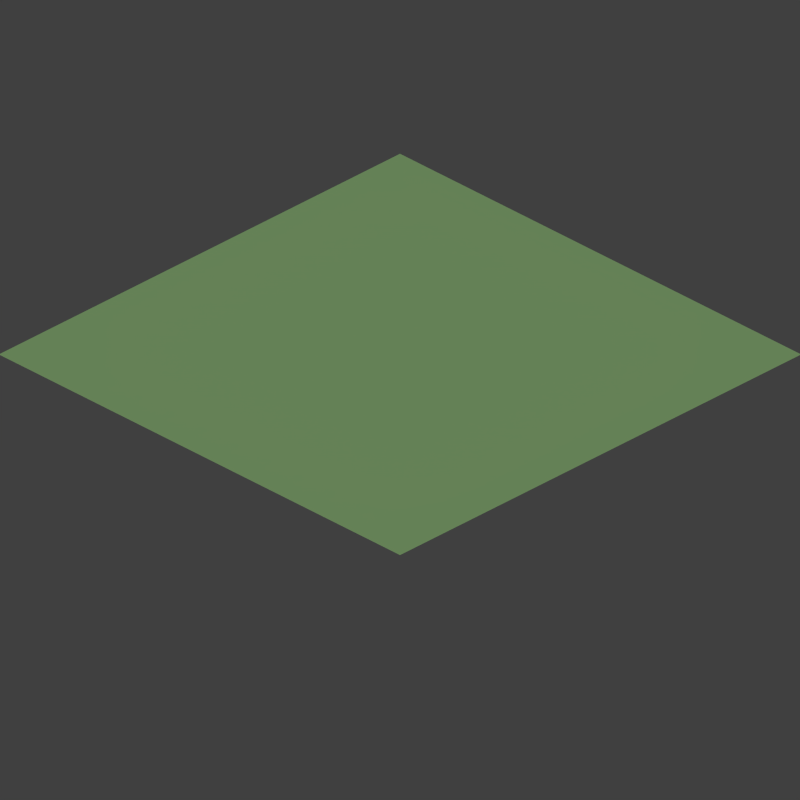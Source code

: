 # Source: isometric_elevated_tiles.blend  (saved by Blender 2.70.0; exported with 4.5.12 LTS)
import bpy
from mathutils import Matrix  # noqa: F401  (used for matrix-valued properties, if any)

bpy.ops.wm.read_factory_settings(use_empty=True)
scene = bpy.context.scene
scene.name = 'Scene'

# ---- collections
col_collection_1 = bpy.data.collections.new('Collection 1'); scene.collection.children.link(col_collection_1)

# ---- materials (node trees are filled in below, after node groups)
mat_base_tile_material = bpy.data.materials.new('base_tile_material')
mat_base_tile_material.alpha_threshold = 0.0
mat_base_tile_material.use_transparent_shadow = False
mat_base_tile_material.diffuse_color = (0.4669, 0.8, 0.3395, 1.0)
mat_base_tile_material.roughness = 0.5
mat_base_tile_material.line_color = (0.0, 0.0, 0.0, 1.0)

# ---- material node trees

# ---- world
world_world = bpy.data.worlds.new('World'); scene.world = world_world
world_world.color = (0.05088, 0.05088, 0.05088)
world_world.use_sun_shadow = False
world_world.sun_shadow_jitter_overblur = 0.0
world_world.cycles.sampling_method = 'MANUAL'
world_world.cycles.sample_map_resolution = 256

# ---- cameras
cam_camera_015 = bpy.data.cameras.new('Camera.015')
cam_camera_015.type = 'ORTHO'
cam_camera_015.clip_end = 100.0
cam_camera_015.lens = 35.0
cam_camera_015.sensor_width = 32.0
cam_camera_015.sensor_height = 18.0
cam_camera_015.ortho_scale = 1.41
cam_camera_015.dof.focus_distance = 0.0
cam_camera_015.dof.aperture_fstop = 128.0
cam_camera_014 = bpy.data.cameras.new('Camera.014')
cam_camera_014.type = 'ORTHO'
cam_camera_014.clip_end = 100.0
cam_camera_014.lens = 35.0
cam_camera_014.sensor_width = 32.0
cam_camera_014.sensor_height = 18.0
cam_camera_014.ortho_scale = 1.41
cam_camera_014.dof.focus_distance = 0.0
cam_camera_014.dof.aperture_fstop = 128.0
cam_camera_013 = bpy.data.cameras.new('Camera.013')
cam_camera_013.type = 'ORTHO'
cam_camera_013.clip_end = 100.0
cam_camera_013.lens = 35.0
cam_camera_013.sensor_width = 32.0
cam_camera_013.sensor_height = 18.0
cam_camera_013.ortho_scale = 1.41
cam_camera_013.dof.focus_distance = 0.0
cam_camera_013.dof.aperture_fstop = 128.0
cam_camera_012 = bpy.data.cameras.new('Camera.012')
cam_camera_012.type = 'ORTHO'
cam_camera_012.clip_end = 100.0
cam_camera_012.lens = 35.0
cam_camera_012.sensor_width = 32.0
cam_camera_012.sensor_height = 18.0
cam_camera_012.ortho_scale = 1.41
cam_camera_012.dof.focus_distance = 0.0
cam_camera_012.dof.aperture_fstop = 128.0
cam_camera_011 = bpy.data.cameras.new('Camera.011')
cam_camera_011.type = 'ORTHO'
cam_camera_011.clip_end = 100.0
cam_camera_011.lens = 35.0
cam_camera_011.sensor_width = 32.0
cam_camera_011.sensor_height = 18.0
cam_camera_011.ortho_scale = 1.41
cam_camera_011.dof.focus_distance = 0.0
cam_camera_011.dof.aperture_fstop = 128.0
cam_camera_010 = bpy.data.cameras.new('Camera.010')
cam_camera_010.type = 'ORTHO'
cam_camera_010.clip_end = 100.0
cam_camera_010.lens = 35.0
cam_camera_010.sensor_width = 32.0
cam_camera_010.sensor_height = 18.0
cam_camera_010.ortho_scale = 1.41
cam_camera_010.dof.focus_distance = 0.0
cam_camera_010.dof.aperture_fstop = 128.0
cam_camera_009 = bpy.data.cameras.new('Camera.009')
cam_camera_009.type = 'ORTHO'
cam_camera_009.clip_end = 100.0
cam_camera_009.lens = 35.0
cam_camera_009.sensor_width = 32.0
cam_camera_009.sensor_height = 18.0
cam_camera_009.ortho_scale = 1.41
cam_camera_009.dof.focus_distance = 0.0
cam_camera_009.dof.aperture_fstop = 128.0
cam_camera_008 = bpy.data.cameras.new('Camera.008')
cam_camera_008.type = 'ORTHO'
cam_camera_008.clip_end = 100.0
cam_camera_008.lens = 35.0
cam_camera_008.sensor_width = 32.0
cam_camera_008.sensor_height = 18.0
cam_camera_008.ortho_scale = 1.41
cam_camera_008.dof.focus_distance = 0.0
cam_camera_008.dof.aperture_fstop = 128.0
cam_camera_007 = bpy.data.cameras.new('Camera.007')
cam_camera_007.type = 'ORTHO'
cam_camera_007.clip_end = 100.0
cam_camera_007.lens = 35.0
cam_camera_007.sensor_width = 32.0
cam_camera_007.sensor_height = 18.0
cam_camera_007.ortho_scale = 1.41
cam_camera_007.dof.focus_distance = 0.0
cam_camera_007.dof.aperture_fstop = 128.0
cam_camera_006 = bpy.data.cameras.new('Camera.006')
cam_camera_006.type = 'ORTHO'
cam_camera_006.clip_end = 100.0
cam_camera_006.lens = 35.0
cam_camera_006.sensor_width = 32.0
cam_camera_006.sensor_height = 18.0
cam_camera_006.ortho_scale = 1.41
cam_camera_006.dof.focus_distance = 0.0
cam_camera_006.dof.aperture_fstop = 128.0
cam_camera_005 = bpy.data.cameras.new('Camera.005')
cam_camera_005.type = 'ORTHO'
cam_camera_005.clip_end = 100.0
cam_camera_005.lens = 35.0
cam_camera_005.sensor_width = 32.0
cam_camera_005.sensor_height = 18.0
cam_camera_005.ortho_scale = 1.41
cam_camera_005.dof.focus_distance = 0.0
cam_camera_005.dof.aperture_fstop = 128.0
cam_camera_004 = bpy.data.cameras.new('Camera.004')
cam_camera_004.type = 'ORTHO'
cam_camera_004.clip_end = 100.0
cam_camera_004.lens = 35.0
cam_camera_004.sensor_width = 32.0
cam_camera_004.sensor_height = 18.0
cam_camera_004.ortho_scale = 1.41
cam_camera_004.dof.focus_distance = 0.0
cam_camera_004.dof.aperture_fstop = 128.0
cam_camera_003 = bpy.data.cameras.new('Camera.003')
cam_camera_003.type = 'ORTHO'
cam_camera_003.clip_end = 100.0
cam_camera_003.lens = 35.0
cam_camera_003.sensor_width = 32.0
cam_camera_003.sensor_height = 18.0
cam_camera_003.ortho_scale = 1.41
cam_camera_003.dof.focus_distance = 0.0
cam_camera_003.dof.aperture_fstop = 128.0
cam_camera_002 = bpy.data.cameras.new('Camera.002')
cam_camera_002.type = 'ORTHO'
cam_camera_002.clip_end = 100.0
cam_camera_002.lens = 35.0
cam_camera_002.sensor_width = 32.0
cam_camera_002.sensor_height = 18.0
cam_camera_002.ortho_scale = 1.41
cam_camera_002.dof.focus_distance = 0.0
cam_camera_002.dof.aperture_fstop = 128.0
cam_camera_001 = bpy.data.cameras.new('Camera.001')
cam_camera_001.type = 'ORTHO'
cam_camera_001.clip_end = 100.0
cam_camera_001.lens = 35.0
cam_camera_001.sensor_width = 32.0
cam_camera_001.sensor_height = 18.0
cam_camera_001.ortho_scale = 1.41
cam_camera_001.dof.focus_distance = 0.0
cam_camera_001.dof.aperture_fstop = 128.0
cam_camera = bpy.data.cameras.new('Camera')
cam_camera.type = 'ORTHO'
cam_camera.clip_end = 100.0
cam_camera.lens = 35.0
cam_camera.sensor_width = 32.0
cam_camera.sensor_height = 18.0
cam_camera.ortho_scale = 1.41
cam_camera.dof.focus_distance = 0.0
cam_camera.dof.aperture_fstop = 128.0

# ---- lights
light_lamp = bpy.data.lights.new('Lamp', 'SUN')
light_lamp.transmission_factor = 0.0
light_lamp.cutoff_distance = 30.0
light_lamp.angle = 0.1993
light_lamp.energy = 1.0
light_lamp.shadow_buffer_clip_start = 1.001
light_lamp.shadow_soft_size = 0.1
light_lamp.shadow_cascade_max_distance = 1000.0
light_lamp.cycles.use_multiple_importance_sampling = False

# ---- meshes
me_plane_017 = bpy.data.meshes.new('Plane.017')
me_plane_017.from_pydata([(-0.5, -0.5, 0.0), (0.5, -0.5, 0.0), (-0.5, 0.5, 0.0), (0.5, 0.5, 0.5)], [], [(0, 1, 3, 2)])
me_plane_017.polygons.foreach_set('use_smooth', [True] * 1)
_k = {(0, 2): 1.0, (0, 1): 1.0, (1, 3): 1.0, (2, 3): 1.0}
me_plane_017.attributes.new('crease_edge', 'FLOAT', 'EDGE').data.foreach_set('value', [_k.get((min(e.vertices), max(e.vertices)), 0.0) for e in me_plane_017.edges])
me_plane_017.materials.append(mat_base_tile_material)
me_plane_017.use_remesh_preserve_volume = False
me_plane_017.use_remesh_preserve_attributes = False
me_plane_017.use_mirror_vertex_groups = False
me_plane_017.update()
me_plane_015 = bpy.data.meshes.new('Plane.015')
me_plane_015.from_pydata([(-0.5, -0.5, 0.5), (0.5, -0.5, 0.5), (-0.5, 0.5, 0.5), (0.5, 0.5, 0.5)], [], [(0, 1, 3, 2)])
me_plane_015.polygons.foreach_set('use_smooth', [True] * 1)
_k = {(0, 2): 1.0, (0, 1): 1.0, (1, 3): 1.0, (2, 3): 1.0}
me_plane_015.attributes.new('crease_edge', 'FLOAT', 'EDGE').data.foreach_set('value', [_k.get((min(e.vertices), max(e.vertices)), 0.0) for e in me_plane_015.edges])
me_plane_015.materials.append(mat_base_tile_material)
me_plane_015.use_remesh_preserve_volume = False
me_plane_015.use_remesh_preserve_attributes = False
me_plane_015.use_mirror_vertex_groups = False
me_plane_015.update()
me_plane_014 = bpy.data.meshes.new('Plane.014')
me_plane_014.from_pydata([(-0.5, -0.5, 0.5), (0.5, -0.5, 0.5), (-0.5, 0.5, 0.0), (0.5, 0.5, 0.5)], [], [(0, 1, 3, 2)])
me_plane_014.polygons.foreach_set('use_smooth', [True] * 1)
_k = {(0, 2): 1.0, (0, 1): 1.0, (1, 3): 1.0, (2, 3): 1.0}
me_plane_014.attributes.new('crease_edge', 'FLOAT', 'EDGE').data.foreach_set('value', [_k.get((min(e.vertices), max(e.vertices)), 0.0) for e in me_plane_014.edges])
me_plane_014.materials.append(mat_base_tile_material)
me_plane_014.use_remesh_preserve_volume = False
me_plane_014.use_remesh_preserve_attributes = False
me_plane_014.use_mirror_vertex_groups = False
me_plane_014.update()
me_plane_013 = bpy.data.meshes.new('Plane.013')
me_plane_013.from_pydata([(-0.5, -0.5, 0.5), (0.5, -0.5, 0.5), (-0.5, 0.5, 0.5), (0.5, 0.5, 0.0)], [], [(0, 1, 3, 2)])
me_plane_013.polygons.foreach_set('use_smooth', [True] * 1)
_k = {(0, 2): 1.0, (0, 1): 1.0, (1, 3): 1.0, (2, 3): 1.0}
me_plane_013.attributes.new('crease_edge', 'FLOAT', 'EDGE').data.foreach_set('value', [_k.get((min(e.vertices), max(e.vertices)), 0.0) for e in me_plane_013.edges])
me_plane_013.materials.append(mat_base_tile_material)
me_plane_013.use_remesh_preserve_volume = False
me_plane_013.use_remesh_preserve_attributes = False
me_plane_013.use_mirror_vertex_groups = False
me_plane_013.update()
me_plane_012 = bpy.data.meshes.new('Plane.012')
me_plane_012.from_pydata([(-0.5, -0.5, 0.5), (0.5, -0.5, 0.5), (-0.5, 0.5, 0.0), (0.5, 0.5, 0.0)], [], [(0, 1, 3, 2)])
me_plane_012.polygons.foreach_set('use_smooth', [True] * 1)
_k = {(0, 2): 1.0, (0, 1): 1.0, (1, 3): 1.0, (2, 3): 1.0}
me_plane_012.attributes.new('crease_edge', 'FLOAT', 'EDGE').data.foreach_set('value', [_k.get((min(e.vertices), max(e.vertices)), 0.0) for e in me_plane_012.edges])
me_plane_012.materials.append(mat_base_tile_material)
me_plane_012.use_remesh_preserve_volume = False
me_plane_012.use_remesh_preserve_attributes = False
me_plane_012.use_mirror_vertex_groups = False
me_plane_012.update()
me_plane_011 = bpy.data.meshes.new('Plane.011')
me_plane_011.from_pydata([(-0.5, -0.5, 0.5), (0.5, -0.5, 0.0), (-0.5, 0.5, 0.5), (0.5, 0.5, 0.5)], [], [(0, 1, 3, 2)])
me_plane_011.polygons.foreach_set('use_smooth', [True] * 1)
_k = {(0, 2): 1.0, (0, 1): 1.0, (1, 3): 1.0, (2, 3): 1.0}
me_plane_011.attributes.new('crease_edge', 'FLOAT', 'EDGE').data.foreach_set('value', [_k.get((min(e.vertices), max(e.vertices)), 0.0) for e in me_plane_011.edges])
me_plane_011.materials.append(mat_base_tile_material)
me_plane_011.use_remesh_preserve_volume = False
me_plane_011.use_remesh_preserve_attributes = False
me_plane_011.use_mirror_vertex_groups = False
me_plane_011.update()
me_plane_010 = bpy.data.meshes.new('Plane.010')
me_plane_010.from_pydata([(-0.5, -0.5, 0.5), (0.5, -0.5, 0.0), (-0.5, 0.5, 0.0), (0.5, 0.5, 0.5)], [], [(0, 1, 3, 2)])
me_plane_010.polygons.foreach_set('use_smooth', [True] * 1)
_k = {(0, 2): 1.0, (0, 1): 1.0, (1, 3): 1.0, (2, 3): 1.0}
me_plane_010.attributes.new('crease_edge', 'FLOAT', 'EDGE').data.foreach_set('value', [_k.get((min(e.vertices), max(e.vertices)), 0.0) for e in me_plane_010.edges])
me_plane_010.materials.append(mat_base_tile_material)
me_plane_010.use_remesh_preserve_volume = False
me_plane_010.use_remesh_preserve_attributes = False
me_plane_010.use_mirror_vertex_groups = False
me_plane_010.update()
me_plane_009 = bpy.data.meshes.new('Plane.009')
me_plane_009.from_pydata([(-0.5, -0.5, 0.5), (0.5, -0.5, 0.0), (-0.5, 0.5, 0.5), (0.5, 0.5, 0.0)], [], [(0, 1, 3, 2)])
me_plane_009.polygons.foreach_set('use_smooth', [True] * 1)
_k = {(0, 2): 1.0, (0, 1): 1.0, (1, 3): 1.0, (2, 3): 1.0}
me_plane_009.attributes.new('crease_edge', 'FLOAT', 'EDGE').data.foreach_set('value', [_k.get((min(e.vertices), max(e.vertices)), 0.0) for e in me_plane_009.edges])
me_plane_009.materials.append(mat_base_tile_material)
me_plane_009.use_remesh_preserve_volume = False
me_plane_009.use_remesh_preserve_attributes = False
me_plane_009.use_mirror_vertex_groups = False
me_plane_009.update()
me_plane_008 = bpy.data.meshes.new('Plane.008')
me_plane_008.from_pydata([(-0.5, -0.5, 0.5), (0.5, -0.5, 0.0), (-0.5, 0.5, 0.0), (0.5, 0.5, 0.0)], [], [(0, 1, 3, 2)])
me_plane_008.polygons.foreach_set('use_smooth', [True] * 1)
_k = {(0, 2): 1.0, (0, 1): 1.0, (1, 3): 1.0, (2, 3): 1.0}
me_plane_008.attributes.new('crease_edge', 'FLOAT', 'EDGE').data.foreach_set('value', [_k.get((min(e.vertices), max(e.vertices)), 0.0) for e in me_plane_008.edges])
me_plane_008.materials.append(mat_base_tile_material)
me_plane_008.use_remesh_preserve_volume = False
me_plane_008.use_remesh_preserve_attributes = False
me_plane_008.use_mirror_vertex_groups = False
me_plane_008.update()
me_plane_007 = bpy.data.meshes.new('Plane.007')
me_plane_007.from_pydata([(-0.5, -0.5, 0.0), (0.5, -0.5, 0.5), (-0.5, 0.5, 0.5), (0.5, 0.5, 0.5)], [], [(0, 1, 3, 2)])
me_plane_007.polygons.foreach_set('use_smooth', [True] * 1)
_k = {(0, 2): 1.0, (0, 1): 1.0, (1, 3): 1.0, (2, 3): 1.0}
me_plane_007.attributes.new('crease_edge', 'FLOAT', 'EDGE').data.foreach_set('value', [_k.get((min(e.vertices), max(e.vertices)), 0.0) for e in me_plane_007.edges])
me_plane_007.materials.append(mat_base_tile_material)
me_plane_007.use_remesh_preserve_volume = False
me_plane_007.use_remesh_preserve_attributes = False
me_plane_007.use_mirror_vertex_groups = False
me_plane_007.update()
me_plane_006 = bpy.data.meshes.new('Plane.006')
me_plane_006.from_pydata([(-0.5, -0.5, 0.0), (0.5, -0.5, 0.5), (-0.5, 0.5, 0.0), (0.5, 0.5, 0.5)], [], [(0, 1, 3, 2)])
me_plane_006.polygons.foreach_set('use_smooth', [True] * 1)
_k = {(0, 2): 1.0, (0, 1): 1.0, (1, 3): 1.0, (2, 3): 1.0}
me_plane_006.attributes.new('crease_edge', 'FLOAT', 'EDGE').data.foreach_set('value', [_k.get((min(e.vertices), max(e.vertices)), 0.0) for e in me_plane_006.edges])
me_plane_006.materials.append(mat_base_tile_material)
me_plane_006.use_remesh_preserve_volume = False
me_plane_006.use_remesh_preserve_attributes = False
me_plane_006.use_mirror_vertex_groups = False
me_plane_006.update()
me_plane_005 = bpy.data.meshes.new('Plane.005')
me_plane_005.from_pydata([(-0.5, -0.5, 0.0), (0.5, -0.5, 0.5), (-0.5, 0.5, 0.5), (0.5, 0.5, 0.0)], [], [(0, 1, 3, 2)])
me_plane_005.polygons.foreach_set('use_smooth', [True] * 1)
_k = {(0, 2): 1.0, (0, 1): 1.0, (1, 3): 1.0, (2, 3): 1.0}
me_plane_005.attributes.new('crease_edge', 'FLOAT', 'EDGE').data.foreach_set('value', [_k.get((min(e.vertices), max(e.vertices)), 0.0) for e in me_plane_005.edges])
me_plane_005.materials.append(mat_base_tile_material)
me_plane_005.use_remesh_preserve_volume = False
me_plane_005.use_remesh_preserve_attributes = False
me_plane_005.use_mirror_vertex_groups = False
me_plane_005.update()
me_plane_004 = bpy.data.meshes.new('Plane.004')
me_plane_004.from_pydata([(-0.5, -0.5, 0.0), (0.5, -0.5, 0.5), (-0.5, 0.5, 0.0), (0.5, 0.5, 0.0)], [], [(0, 1, 3, 2)])
me_plane_004.polygons.foreach_set('use_smooth', [True] * 1)
_k = {(0, 2): 1.0, (0, 1): 1.0, (1, 3): 1.0, (2, 3): 1.0}
me_plane_004.attributes.new('crease_edge', 'FLOAT', 'EDGE').data.foreach_set('value', [_k.get((min(e.vertices), max(e.vertices)), 0.0) for e in me_plane_004.edges])
me_plane_004.materials.append(mat_base_tile_material)
me_plane_004.use_remesh_preserve_volume = False
me_plane_004.use_remesh_preserve_attributes = False
me_plane_004.use_mirror_vertex_groups = False
me_plane_004.update()
me_plane_002 = bpy.data.meshes.new('Plane.002')
me_plane_002.from_pydata([(-0.5, -0.5, 0.0), (0.5, -0.5, 0.0), (-0.5, 0.5, 0.5), (0.5, 0.5, 0.5)], [], [(0, 1, 3, 2)])
me_plane_002.polygons.foreach_set('use_smooth', [True] * 1)
_k = {(0, 2): 1.0, (0, 1): 1.0, (1, 3): 1.0, (2, 3): 1.0}
me_plane_002.attributes.new('crease_edge', 'FLOAT', 'EDGE').data.foreach_set('value', [_k.get((min(e.vertices), max(e.vertices)), 0.0) for e in me_plane_002.edges])
me_plane_002.materials.append(mat_base_tile_material)
me_plane_002.use_remesh_preserve_volume = False
me_plane_002.use_remesh_preserve_attributes = False
me_plane_002.use_mirror_vertex_groups = False
me_plane_002.update()
me_plane_001 = bpy.data.meshes.new('Plane.001')
me_plane_001.from_pydata([(-0.5, -0.5, 0.0), (0.5, -0.5, 0.0), (-0.5, 0.5, 0.5), (0.5, 0.5, 0.0)], [], [(0, 1, 3, 2)])
me_plane_001.polygons.foreach_set('use_smooth', [True] * 1)
_k = {(0, 2): 1.0, (0, 1): 1.0, (1, 3): 1.0, (2, 3): 1.0}
me_plane_001.attributes.new('crease_edge', 'FLOAT', 'EDGE').data.foreach_set('value', [_k.get((min(e.vertices), max(e.vertices)), 0.0) for e in me_plane_001.edges])
me_plane_001.materials.append(mat_base_tile_material)
me_plane_001.use_remesh_preserve_volume = False
me_plane_001.use_remesh_preserve_attributes = False
me_plane_001.use_mirror_vertex_groups = False
me_plane_001.update()
me_plane = bpy.data.meshes.new('Plane')
me_plane.from_pydata([(-0.5, -0.5, 0.0), (0.5, -0.5, 0.0), (-0.5, 0.5, 0.0), (0.5, 0.5, 0.0)], [], [(0, 1, 3, 2)])
me_plane.polygons.foreach_set('use_smooth', [True] * 1)
_k = {(0, 2): 1.0, (0, 1): 1.0, (1, 3): 1.0, (2, 3): 1.0}
me_plane.attributes.new('crease_edge', 'FLOAT', 'EDGE').data.foreach_set('value', [_k.get((min(e.vertices), max(e.vertices)), 0.0) for e in me_plane.edges])
me_plane.materials.append(mat_base_tile_material)
me_plane.use_remesh_preserve_volume = False
me_plane.use_remesh_preserve_attributes = False
me_plane.use_mirror_vertex_groups = False
me_plane.update()

# ---- curves / text
txt_0_016 = bpy.data.curves.new('0.016', 'FONT')
txt_0_016.dimensions = '2D'
txt_0_016.body = '15'
txt_0_016.use_path_clamp = True
txt_0_016.bevel_resolution = 0
txt_0_015 = bpy.data.curves.new('0.015', 'FONT')
txt_0_015.dimensions = '2D'
txt_0_015.body = '14'
txt_0_015.use_path_clamp = True
txt_0_015.bevel_resolution = 0
txt_0_014 = bpy.data.curves.new('0.014', 'FONT')
txt_0_014.dimensions = '2D'
txt_0_014.body = '13'
txt_0_014.use_path_clamp = True
txt_0_014.bevel_resolution = 0
txt_0_013 = bpy.data.curves.new('0.013', 'FONT')
txt_0_013.dimensions = '2D'
txt_0_013.body = '12'
txt_0_013.use_path_clamp = True
txt_0_013.bevel_resolution = 0
txt_0_012 = bpy.data.curves.new('0.012', 'FONT')
txt_0_012.dimensions = '2D'
txt_0_012.body = '11'
txt_0_012.use_path_clamp = True
txt_0_012.bevel_resolution = 0
txt_0_011 = bpy.data.curves.new('0.011', 'FONT')
txt_0_011.dimensions = '2D'
txt_0_011.body = '10'
txt_0_011.use_path_clamp = True
txt_0_011.bevel_resolution = 0
txt_0_010 = bpy.data.curves.new('0.010', 'FONT')
txt_0_010.dimensions = '2D'
txt_0_010.body = '9'
txt_0_010.use_path_clamp = True
txt_0_010.bevel_resolution = 0
txt_0_009 = bpy.data.curves.new('0.009', 'FONT')
txt_0_009.dimensions = '2D'
txt_0_009.body = '8'
txt_0_009.use_path_clamp = True
txt_0_009.bevel_resolution = 0
txt_0_008 = bpy.data.curves.new('0.008', 'FONT')
txt_0_008.dimensions = '2D'
txt_0_008.body = '7'
txt_0_008.use_path_clamp = True
txt_0_008.bevel_resolution = 0
txt_0_007 = bpy.data.curves.new('0.007', 'FONT')
txt_0_007.dimensions = '2D'
txt_0_007.body = '6'
txt_0_007.use_path_clamp = True
txt_0_007.bevel_resolution = 0
txt_0_006 = bpy.data.curves.new('0.006', 'FONT')
txt_0_006.dimensions = '2D'
txt_0_006.body = '5'
txt_0_006.use_path_clamp = True
txt_0_006.bevel_resolution = 0
txt_0_005 = bpy.data.curves.new('0.005', 'FONT')
txt_0_005.dimensions = '2D'
txt_0_005.body = '4'
txt_0_005.use_path_clamp = True
txt_0_005.bevel_resolution = 0
txt_0_003 = bpy.data.curves.new('0.003', 'FONT')
txt_0_003.dimensions = '2D'
txt_0_003.body = '3'
txt_0_003.use_path_clamp = True
txt_0_003.bevel_resolution = 0
txt_0_002 = bpy.data.curves.new('0.002', 'FONT')
txt_0_002.dimensions = '2D'
txt_0_002.body = '2'
txt_0_002.use_path_clamp = True
txt_0_002.bevel_resolution = 0
txt_0_001 = bpy.data.curves.new('0.001', 'FONT')
txt_0_001.dimensions = '2D'
txt_0_001.body = '1'
txt_0_001.use_path_clamp = True
txt_0_001.bevel_resolution = 0
txt_0 = bpy.data.curves.new('0', 'FONT')
txt_0.dimensions = '2D'
txt_0.body = '0'
txt_0.use_path_clamp = True
txt_0.bevel_resolution = 0

# ---- objects
ob_plane_015 = bpy.data.objects.new('Plane.015', me_plane_017)
ob_camera_015 = bpy.data.objects.new('Camera.015', cam_camera_015)
ob_camera_014 = bpy.data.objects.new('Camera.014', cam_camera_014)
ob_camera_013 = bpy.data.objects.new('Camera.013', cam_camera_013)
ob_camera_012 = bpy.data.objects.new('Camera.012', cam_camera_012)
ob_camera_011 = bpy.data.objects.new('Camera.011', cam_camera_011)
ob_camera_010 = bpy.data.objects.new('Camera.010', cam_camera_010)
ob_camera_009 = bpy.data.objects.new('Camera.009', cam_camera_009)
ob_text_015 = bpy.data.objects.new('Text.015', txt_0_016)
ob_text_014 = bpy.data.objects.new('Text.014', txt_0_015)
ob_text_013 = bpy.data.objects.new('Text.013', txt_0_014)
ob_text_012 = bpy.data.objects.new('Text.012', txt_0_013)
ob_text_011 = bpy.data.objects.new('Text.011', txt_0_012)
ob_text_010 = bpy.data.objects.new('Text.010', txt_0_011)
ob_plane_014 = bpy.data.objects.new('Plane.014', me_plane_015)
ob_plane_013 = bpy.data.objects.new('Plane.013', me_plane_014)
ob_plane_012 = bpy.data.objects.new('Plane.012', me_plane_013)
ob_plane_011 = bpy.data.objects.new('Plane.011', me_plane_012)
ob_plane_010 = bpy.data.objects.new('Plane.010', me_plane_011)
ob_plane_009 = bpy.data.objects.new('Plane.009', me_plane_010)
ob_text_009 = bpy.data.objects.new('Text.009', txt_0_010)
ob_text_008 = bpy.data.objects.new('Text.008', txt_0_009)
ob_text_007 = bpy.data.objects.new('Text.007', txt_0_008)
ob_text_006 = bpy.data.objects.new('Text.006', txt_0_007)
ob_text_005 = bpy.data.objects.new('Text.005', txt_0_006)
ob_text_004 = bpy.data.objects.new('Text.004', txt_0_005)
ob_text_003 = bpy.data.objects.new('Text.003', txt_0_003)
ob_text_002 = bpy.data.objects.new('Text.002', txt_0_002)
ob_text_001 = bpy.data.objects.new('Text.001', txt_0_001)
ob_text = bpy.data.objects.new('Text', txt_0)
ob_camera_008 = bpy.data.objects.new('Camera.008', cam_camera_008)
ob_camera_007 = bpy.data.objects.new('Camera.007', cam_camera_007)
ob_camera_006 = bpy.data.objects.new('Camera.006', cam_camera_006)
ob_camera_005 = bpy.data.objects.new('Camera.005', cam_camera_005)
ob_camera_004 = bpy.data.objects.new('Camera.004', cam_camera_004)
ob_camera_003 = bpy.data.objects.new('Camera.003', cam_camera_003)
ob_plane_008 = bpy.data.objects.new('Plane.008', me_plane_009)
ob_plane_007 = bpy.data.objects.new('Plane.007', me_plane_008)
ob_plane_006 = bpy.data.objects.new('Plane.006', me_plane_007)
ob_plane_005 = bpy.data.objects.new('Plane.005', me_plane_006)
ob_plane_004 = bpy.data.objects.new('Plane.004', me_plane_005)
ob_plane_003 = bpy.data.objects.new('Plane.003', me_plane_004)
ob_camera_002 = bpy.data.objects.new('Camera.002', cam_camera_002)
ob_plane_002 = bpy.data.objects.new('Plane.002', me_plane_002)
ob_camera_001 = bpy.data.objects.new('Camera.001', cam_camera_001)
ob_plane_001 = bpy.data.objects.new('Plane.001', me_plane_001)
ob_plane = bpy.data.objects.new('Plane', me_plane)
ob_lamp = bpy.data.objects.new('Lamp', light_lamp)
ob_camera_000 = bpy.data.objects.new('Camera.000', cam_camera)

# ---- transforms, parenting, visibility, modifiers, constraints
ob_plane_015.location = (-11.5, -11.5, 0.0)
ob_plane_015.lineart.crease_threshold = 0.0
_m = ob_plane_015.modifiers.new('Subsurf', 'SUBSURF')
_m.uv_smooth = 'PRESERVE_CORNERS'
_m.quality = 2
_m.levels = 2
_m.show_only_control_edges = False
ob_camera_015.location = (20.0, 9.0, 4.9)
ob_camera_015.rotation_euler = (1.047, 1.666e-10, 0.7854)
ob_camera_015.scale = (7.0, 1.0, 1.0)
ob_camera_015.lock_rotations_4d = False
ob_camera_015.empty_display_type = 'ARROWS'
ob_camera_015.color = (0.0, 0.0, 0.0, 0.0)
ob_camera_015.display_type = 'WIRE'
ob_camera_015.lineart.crease_threshold = 0.0
ob_camera_014.location = (18.0, 7.0, 4.9)
ob_camera_014.rotation_euler = (1.047, 1.666e-10, 0.7854)
ob_camera_014.scale = (7.0, 1.0, 1.0)
ob_camera_014.lock_rotations_4d = False
ob_camera_014.empty_display_type = 'ARROWS'
ob_camera_014.color = (0.0, 0.0, 0.0, 0.0)
ob_camera_014.display_type = 'WIRE'
ob_camera_014.lineart.crease_threshold = 0.0
ob_camera_013.location = (16.0, 5.0, 4.9)
ob_camera_013.rotation_euler = (1.047, 1.666e-10, 0.7854)
ob_camera_013.scale = (7.0, 1.0, 1.0)
ob_camera_013.lock_rotations_4d = False
ob_camera_013.empty_display_type = 'ARROWS'
ob_camera_013.color = (0.0, 0.0, 0.0, 0.0)
ob_camera_013.display_type = 'WIRE'
ob_camera_013.lineart.crease_threshold = 0.0
ob_camera_012.location = (14.0, 3.0, 4.9)
ob_camera_012.rotation_euler = (1.047, 1.666e-10, 0.7854)
ob_camera_012.scale = (7.0, 1.0, 1.0)
ob_camera_012.lock_rotations_4d = False
ob_camera_012.empty_display_type = 'ARROWS'
ob_camera_012.color = (0.0, 0.0, 0.0, 0.0)
ob_camera_012.display_type = 'WIRE'
ob_camera_012.lineart.crease_threshold = 0.0
ob_camera_011.location = (12.0, 1.0, 4.9)
ob_camera_011.rotation_euler = (1.047, 1.666e-10, 0.7854)
ob_camera_011.scale = (7.0, 1.0, 1.0)
ob_camera_011.lock_rotations_4d = False
ob_camera_011.empty_display_type = 'ARROWS'
ob_camera_011.color = (0.0, 0.0, 0.0, 0.0)
ob_camera_011.display_type = 'WIRE'
ob_camera_011.lineart.crease_threshold = 0.0
ob_camera_010.location = (10.0, -1.0, 4.9)
ob_camera_010.rotation_euler = (1.047, 1.666e-10, 0.7854)
ob_camera_010.scale = (7.0, 1.0, 1.0)
ob_camera_010.lock_rotations_4d = False
ob_camera_010.empty_display_type = 'ARROWS'
ob_camera_010.color = (0.0, 0.0, 0.0, 0.0)
ob_camera_010.display_type = 'WIRE'
ob_camera_010.lineart.crease_threshold = 0.0
ob_camera_009.location = (8.0, -3.0, 4.9)
ob_camera_009.rotation_euler = (1.047, 1.666e-10, 0.7854)
ob_camera_009.scale = (7.0, 1.0, 1.0)
ob_camera_009.lock_rotations_4d = False
ob_camera_009.empty_display_type = 'ARROWS'
ob_camera_009.color = (0.0, 0.0, 0.0, 0.0)
ob_camera_009.display_type = 'WIRE'
ob_camera_009.lineart.crease_threshold = 0.0
ob_text_015.location = (14.22, 12.71, 0.0)
ob_text_015.lineart.crease_threshold = 0.0
ob_text_014.location = (12.22, 10.71, 0.0)
ob_text_014.lineart.crease_threshold = 0.0
ob_text_013.location = (10.22, 8.71, 0.0)
ob_text_013.lineart.crease_threshold = 0.0
ob_text_012.location = (8.215, 6.71, 0.0)
ob_text_012.lineart.crease_threshold = 0.0
ob_text_011.location = (6.215, 4.71, 0.0)
ob_text_011.lineart.crease_threshold = 0.0
ob_text_010.location = (4.215, 2.71, 0.0)
ob_text_010.lineart.crease_threshold = 0.0
ob_plane_014.location = (14.5, 14.5, 0.0)
ob_plane_014.lineart.crease_threshold = 0.0
_m = ob_plane_014.modifiers.new('Subsurf', 'SUBSURF')
_m.uv_smooth = 'PRESERVE_CORNERS'
_m.quality = 2
_m.levels = 2
_m.show_only_control_edges = False
ob_plane_013.location = (12.5, 12.5, 0.0)
ob_plane_013.lineart.crease_threshold = 0.0
_m = ob_plane_013.modifiers.new('Subsurf', 'SUBSURF')
_m.uv_smooth = 'PRESERVE_CORNERS'
_m.quality = 2
_m.levels = 2
_m.show_only_control_edges = False
ob_plane_012.location = (10.5, 10.5, 0.0)
ob_plane_012.lineart.crease_threshold = 0.0
_m = ob_plane_012.modifiers.new('Subsurf', 'SUBSURF')
_m.uv_smooth = 'PRESERVE_CORNERS'
_m.quality = 2
_m.levels = 2
_m.show_only_control_edges = False
ob_plane_011.location = (8.5, 8.5, 0.0)
ob_plane_011.lineart.crease_threshold = 0.0
_m = ob_plane_011.modifiers.new('Subsurf', 'SUBSURF')
_m.uv_smooth = 'PRESERVE_CORNERS'
_m.quality = 2
_m.levels = 2
_m.show_only_control_edges = False
ob_plane_010.location = (6.5, 6.5, 0.0)
ob_plane_010.lineart.crease_threshold = 0.0
_m = ob_plane_010.modifiers.new('Subsurf', 'SUBSURF')
_m.uv_smooth = 'PRESERVE_CORNERS'
_m.quality = 2
_m.levels = 2
_m.show_only_control_edges = False
ob_plane_009.location = (4.5, 4.5, 0.0)
ob_plane_009.lineart.crease_threshold = 0.0
_m = ob_plane_009.modifiers.new('Subsurf', 'SUBSURF')
_m.uv_smooth = 'PRESERVE_CORNERS'
_m.quality = 2
_m.levels = 2
_m.show_only_control_edges = False
ob_text_009.location = (2.215, 0.7104, 0.0)
ob_text_009.lineart.crease_threshold = 0.0
ob_text_008.location = (0.2153, -1.29, 0.0)
ob_text_008.lineart.crease_threshold = 0.0
ob_text_007.location = (-1.785, -3.29, 0.0)
ob_text_007.lineart.crease_threshold = 0.0
ob_text_006.location = (-3.785, -5.29, 0.0)
ob_text_006.lineart.crease_threshold = 0.0
ob_text_005.location = (-5.785, -7.29, 0.0)
ob_text_005.lineart.crease_threshold = 0.0
ob_text_004.location = (-7.785, -9.29, 0.0)
ob_text_004.lineart.crease_threshold = 0.0
ob_text_003.location = (-9.785, -11.29, 0.0)
ob_text_003.lineart.crease_threshold = 0.0
ob_text_002.location = (-11.78, -13.29, 0.0)
ob_text_002.lineart.crease_threshold = 0.0
ob_text_001.location = (-13.78, -15.29, 0.0)
ob_text_001.lineart.crease_threshold = 0.0
ob_text.location = (-15.78, -17.29, 0.0)
ob_text.lineart.crease_threshold = 0.0
ob_camera_008.location = (6.0, -5.0, 4.9)
ob_camera_008.rotation_euler = (1.047, 1.666e-10, 0.7854)
ob_camera_008.scale = (7.0, 1.0, 1.0)
ob_camera_008.lock_rotations_4d = False
ob_camera_008.empty_display_type = 'ARROWS'
ob_camera_008.color = (0.0, 0.0, 0.0, 0.0)
ob_camera_008.display_type = 'WIRE'
ob_camera_008.lineart.crease_threshold = 0.0
ob_camera_007.location = (4.0, -7.0, 4.9)
ob_camera_007.rotation_euler = (1.047, 1.666e-10, 0.7854)
ob_camera_007.scale = (7.0, 1.0, 1.0)
ob_camera_007.lock_rotations_4d = False
ob_camera_007.empty_display_type = 'ARROWS'
ob_camera_007.color = (0.0, 0.0, 0.0, 0.0)
ob_camera_007.display_type = 'WIRE'
ob_camera_007.lineart.crease_threshold = 0.0
ob_camera_006.location = (2.0, -9.0, 4.9)
ob_camera_006.rotation_euler = (1.047, 1.666e-10, 0.7854)
ob_camera_006.scale = (7.0, 1.0, 1.0)
ob_camera_006.lock_rotations_4d = False
ob_camera_006.empty_display_type = 'ARROWS'
ob_camera_006.color = (0.0, 0.0, 0.0, 0.0)
ob_camera_006.display_type = 'WIRE'
ob_camera_006.lineart.crease_threshold = 0.0
ob_camera_005.location = (0.0, -11.0, 4.9)
ob_camera_005.rotation_euler = (1.047, 1.666e-10, 0.7854)
ob_camera_005.scale = (7.0, 1.0, 1.0)
ob_camera_005.lock_rotations_4d = False
ob_camera_005.empty_display_type = 'ARROWS'
ob_camera_005.color = (0.0, 0.0, 0.0, 0.0)
ob_camera_005.display_type = 'WIRE'
ob_camera_005.lineart.crease_threshold = 0.0
ob_camera_004.location = (-2.0, -13.0, 4.9)
ob_camera_004.rotation_euler = (1.047, 1.666e-10, 0.7854)
ob_camera_004.scale = (7.0, 1.0, 1.0)
ob_camera_004.lock_rotations_4d = False
ob_camera_004.empty_display_type = 'ARROWS'
ob_camera_004.color = (0.0, 0.0, 0.0, 0.0)
ob_camera_004.display_type = 'WIRE'
ob_camera_004.lineart.crease_threshold = 0.0
ob_camera_003.location = (-4.0, -15.0, 4.9)
ob_camera_003.rotation_euler = (1.047, 1.666e-10, 0.7854)
ob_camera_003.scale = (7.0, 1.0, 1.0)
ob_camera_003.lock_rotations_4d = False
ob_camera_003.empty_display_type = 'ARROWS'
ob_camera_003.color = (0.0, 0.0, 0.0, 0.0)
ob_camera_003.display_type = 'WIRE'
ob_camera_003.lineart.crease_threshold = 0.0
ob_plane_008.location = (2.5, 2.5, 0.0)
ob_plane_008.lineart.crease_threshold = 0.0
_m = ob_plane_008.modifiers.new('Subsurf', 'SUBSURF')
_m.uv_smooth = 'PRESERVE_CORNERS'
_m.quality = 2
_m.levels = 2
_m.show_only_control_edges = False
ob_plane_007.location = (0.5, 0.5, 0.0)
ob_plane_007.lineart.crease_threshold = 0.0
_m = ob_plane_007.modifiers.new('Subsurf', 'SUBSURF')
_m.uv_smooth = 'PRESERVE_CORNERS'
_m.quality = 2
_m.levels = 2
_m.show_only_control_edges = False
ob_plane_006.location = (-1.5, -1.5, 0.0)
ob_plane_006.lineart.crease_threshold = 0.0
_m = ob_plane_006.modifiers.new('Subsurf', 'SUBSURF')
_m.uv_smooth = 'PRESERVE_CORNERS'
_m.quality = 2
_m.levels = 2
_m.show_only_control_edges = False
ob_plane_005.location = (-3.5, -3.5, 0.0)
ob_plane_005.lineart.crease_threshold = 0.0
_m = ob_plane_005.modifiers.new('Subsurf', 'SUBSURF')
_m.uv_smooth = 'PRESERVE_CORNERS'
_m.quality = 2
_m.levels = 2
_m.show_only_control_edges = False
ob_plane_004.location = (-5.5, -5.5, 0.0)
ob_plane_004.lineart.crease_threshold = 0.0
_m = ob_plane_004.modifiers.new('Subsurf', 'SUBSURF')
_m.uv_smooth = 'PRESERVE_CORNERS'
_m.quality = 2
_m.levels = 2
_m.show_only_control_edges = False
ob_plane_003.location = (-7.5, -7.5, 0.0)
ob_plane_003.lineart.crease_threshold = 0.0
_m = ob_plane_003.modifiers.new('Subsurf', 'SUBSURF')
_m.uv_smooth = 'PRESERVE_CORNERS'
_m.quality = 2
_m.levels = 2
_m.show_only_control_edges = False
ob_camera_002.location = (-6.0, -17.0, 4.9)
ob_camera_002.rotation_euler = (1.047, 1.666e-10, 0.7854)
ob_camera_002.scale = (7.0, 1.0, 1.0)
ob_camera_002.lock_rotations_4d = False
ob_camera_002.empty_display_type = 'ARROWS'
ob_camera_002.color = (0.0, 0.0, 0.0, 0.0)
ob_camera_002.display_type = 'WIRE'
ob_camera_002.lineart.crease_threshold = 0.0
ob_plane_002.location = (-9.5, -9.5, 0.0)
ob_plane_002.lineart.crease_threshold = 0.0
_m = ob_plane_002.modifiers.new('Subsurf', 'SUBSURF')
_m.uv_smooth = 'PRESERVE_CORNERS'
_m.quality = 2
_m.levels = 2
_m.show_only_control_edges = False
ob_camera_001.location = (-8.0, -19.0, 4.9)
ob_camera_001.rotation_euler = (1.047, 1.666e-10, 0.7854)
ob_camera_001.scale = (7.0, 1.0, 1.0)
ob_camera_001.lock_rotations_4d = False
ob_camera_001.empty_display_type = 'ARROWS'
ob_camera_001.color = (0.0, 0.0, 0.0, 0.0)
ob_camera_001.display_type = 'WIRE'
ob_camera_001.lineart.crease_threshold = 0.0
ob_plane_001.location = (-13.5, -13.5, 0.0)
ob_plane_001.lineart.crease_threshold = 0.0
_m = ob_plane_001.modifiers.new('Subsurf', 'SUBSURF')
_m.uv_smooth = 'PRESERVE_CORNERS'
_m.quality = 2
_m.levels = 2
_m.show_only_control_edges = False
ob_plane.location = (-15.5, -15.5, 0.0)
ob_plane.lineart.crease_threshold = 0.0
_m = ob_plane.modifiers.new('Subsurf', 'SUBSURF')
_m.uv_smooth = 'PRESERVE_CORNERS'
_m.quality = 2
_m.levels = 2
_m.show_only_control_edges = False
ob_lamp.location = (-15.0, 15.0, 15.0)
ob_lamp.rotation_euler = (0.0, 0.7854, 0.7854)
ob_lamp.lock_rotations_4d = False
ob_lamp.empty_display_type = 'ARROWS'
ob_lamp.color = (0.0, 0.0, 0.0, 0.0)
ob_lamp.lineart.crease_threshold = 0.0
ob_camera_000.location = (-10.0, -21.0, 4.9)
ob_camera_000.rotation_euler = (1.047, 1.666e-10, 0.7854)
ob_camera_000.scale = (7.0, 1.0, 1.0)
ob_camera_000.lock_rotations_4d = False
ob_camera_000.empty_display_type = 'ARROWS'
ob_camera_000.color = (0.0, 0.0, 0.0, 0.0)
ob_camera_000.display_type = 'WIRE'
ob_camera_000.lineart.crease_threshold = 0.0

# ---- collection membership
col_collection_1.objects.link(ob_plane_015)
col_collection_1.objects.link(ob_camera_015)
col_collection_1.objects.link(ob_camera_014)
col_collection_1.objects.link(ob_camera_013)
col_collection_1.objects.link(ob_camera_012)
col_collection_1.objects.link(ob_camera_011)
col_collection_1.objects.link(ob_camera_010)
col_collection_1.objects.link(ob_camera_009)
col_collection_1.objects.link(ob_text_015)
col_collection_1.objects.link(ob_text_014)
col_collection_1.objects.link(ob_text_013)
col_collection_1.objects.link(ob_text_012)
col_collection_1.objects.link(ob_text_011)
col_collection_1.objects.link(ob_text_010)
col_collection_1.objects.link(ob_plane_014)
col_collection_1.objects.link(ob_plane_013)
col_collection_1.objects.link(ob_plane_012)
col_collection_1.objects.link(ob_plane_011)
col_collection_1.objects.link(ob_plane_010)
col_collection_1.objects.link(ob_plane_009)
col_collection_1.objects.link(ob_text_009)
col_collection_1.objects.link(ob_text_008)
col_collection_1.objects.link(ob_text_007)
col_collection_1.objects.link(ob_text_006)
col_collection_1.objects.link(ob_text_005)
col_collection_1.objects.link(ob_text_004)
col_collection_1.objects.link(ob_text_003)
col_collection_1.objects.link(ob_text_002)
col_collection_1.objects.link(ob_text_001)
col_collection_1.objects.link(ob_text)
col_collection_1.objects.link(ob_camera_008)
col_collection_1.objects.link(ob_camera_007)
col_collection_1.objects.link(ob_camera_006)
col_collection_1.objects.link(ob_camera_005)
col_collection_1.objects.link(ob_camera_004)
col_collection_1.objects.link(ob_camera_003)
col_collection_1.objects.link(ob_plane_008)
col_collection_1.objects.link(ob_plane_007)
col_collection_1.objects.link(ob_plane_006)
col_collection_1.objects.link(ob_plane_005)
col_collection_1.objects.link(ob_plane_004)
col_collection_1.objects.link(ob_plane_003)
col_collection_1.objects.link(ob_camera_002)
col_collection_1.objects.link(ob_plane_002)
col_collection_1.objects.link(ob_camera_001)
col_collection_1.objects.link(ob_plane_001)
col_collection_1.objects.link(ob_plane)
col_collection_1.objects.link(ob_lamp)
col_collection_1.objects.link(ob_camera_000)

# ---- scene / render settings (as saved in the file)
scene.camera = ob_camera_015
scene.frame_start = 1; scene.frame_end = 250; scene.frame_set(4)
scene.render.engine = 'BLENDER_EEVEE_NEXT'
scene.render.resolution_x = 128
scene.render.resolution_y = 128
scene.render.dither_intensity = 0.0
scene.render.film_transparent = True
scene.cycles.use_denoising = False
scene.cycles.samples = 10
scene.cycles.sampling_pattern = 'TABULATED_SOBOL'
scene.cycles.light_sampling_threshold = 0.0
scene.cycles.use_adaptive_sampling = False
scene.cycles.use_light_tree = False
scene.cycles.blur_glossy = 0.0
scene.cycles.volume_bounces = 1
scene.cycles.pixel_filter_type = 'GAUSSIAN'
scene.cycles.sample_clamp_indirect = 0.0
scene.view_settings.view_transform = 'Standard'
bpy.context.view_layer.update()
